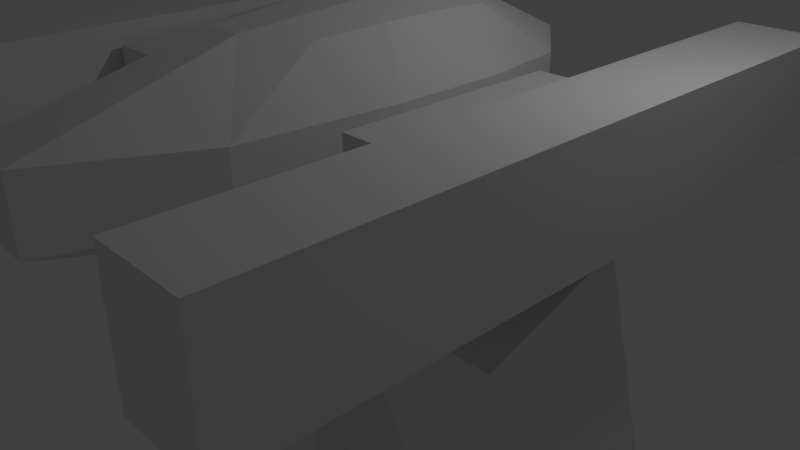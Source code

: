 # Source: Mecha1.blend  (saved by Blender 2.79.0; exported with 4.5.12 LTS)
import bpy
from mathutils import Matrix  # noqa: F401  (used for matrix-valued properties, if any)

bpy.ops.wm.read_factory_settings(use_empty=True)
scene = bpy.context.scene
scene.name = 'Scene'

# ---- collections
col_collection_1 = bpy.data.collections.new('Collection 1'); scene.collection.children.link(col_collection_1)

# ---- materials (node trees are filled in below, after node groups)
mat_material = bpy.data.materials.new('Material')
mat_material.alpha_threshold = 0.0
mat_material.roughness = 0.5
mat_material.line_color = (0.0, 0.0, 0.0, 1.0)

# ---- material node trees

# ---- world
world_world = bpy.data.worlds.new('World'); scene.world = world_world
world_world.color = (0.05088, 0.05088, 0.05088)
world_world.use_sun_shadow = False
world_world.sun_shadow_jitter_overblur = 0.0
world_world.cycles.sampling_method = 'MANUAL'

# ---- cameras
cam_camera = bpy.data.cameras.new('Camera')
cam_camera.clip_end = 100.0
cam_camera.lens = 35.0
cam_camera.sensor_width = 32.0
cam_camera.sensor_height = 18.0
cam_camera.ortho_scale = 7.314
cam_camera.dof.focus_distance = 0.0

# ---- lights
light_lamp = bpy.data.lights.new('Lamp', 'POINT')
light_lamp.transmission_factor = 0.0
light_lamp.cutoff_distance = 30.0
light_lamp.energy = 100.0
light_lamp.shadow_buffer_clip_start = 1.001
light_lamp.shadow_soft_size = 0.1
light_lamp.shadow_maximum_resolution = 0.006
light_lamp.use_absolute_resolution = True

# ---- meshes
me_cube = bpy.data.meshes.new('Cube')
me_cube.from_pydata([(1.0, 1.0, -1.0), (1.0, -1.0, -1.0), (1.0, 1.0, 1.0), (1.0, -1.0, 1.0), (3.346, 0.9666, -5.484), (3.346, -0.2598, -7.077), (1.332, -0.2598, -7.077), (1.332, 0.9666, -5.484), (3.346, 0.2059, 3.245), (3.346, -1.02, 1.652), (1.332, -1.02, 1.652), (1.332, 0.2059, 3.245), (3.367, 1.3, -16.69), (3.367, -0.02161, -16.69), (1.311, -0.02161, -16.69), (1.311, 1.3, -16.69), (3.367, 1.3, -7.284), (3.367, -0.02161, -7.284), (1.311, -0.02161, -7.284), (1.311, 1.3, -7.284), (3.367, 1.3, -20.49), (3.367, -0.02161, -20.49), (1.311, -0.02161, -20.49), (1.311, 1.3, -20.49), (3.367, 1.3, -18.1), (3.367, -0.02161, -18.1), (1.311, -0.02161, -18.1), (1.311, 1.3, -18.1), (0.7151, -0.8762, 2.798), (0.7151, -0.8762, 8.196), (0.7151, 0.7936, 2.798), (0.7151, 0.7936, 8.196), (0.2523, 1.022, 2.592), (0.2523, 1.022, 8.402), (1.087, 1.391, 6.45), (1.087, 1.391, 4.545), (0.8113, -0.2577, 2.659), (0.8113, 0.2907, 2.659), (0.8113, 0.2907, 8.335), (0.8113, -0.2577, 8.335), (1.087, -1.748, 6.45), (1.087, -1.748, 4.545), (0.2523, -1.262, 2.592), (0.2523, -1.262, 8.402), (0.3221, 0.3824, 8.705), (0.3221, -0.3494, 8.705), (0.3221, 0.3824, 2.29), (0.3221, -0.3494, 2.29), (0.3952, -2.937, 4.37), (0.3952, -2.937, 6.625), (1.373, 0.5164, 4.407), (1.373, -0.4834, 4.407), (1.373, 0.5164, 6.588), (1.373, -0.4834, 6.588), (0.3952, 1.975, 4.37), (0.3952, 1.975, 6.625), (1.716, 0.6981, 4.257), (1.716, -1.21, 4.257), (1.716, 0.6981, 6.738), (1.716, -1.21, 6.738), (2.42, 0.6981, 4.257), (2.42, -1.21, 4.257), (2.42, 0.6981, 6.738), (2.42, -1.21, 6.738), (2.562, 2.562, 3.643), (2.562, -3.074, 3.643), (2.562, 2.562, 7.352), (2.562, -3.074, 7.352), (3.613, 2.562, 3.643), (3.613, -3.074, 3.643), (3.613, 2.562, 7.352), (3.613, -3.074, 7.352), (-5.96e-08, 1.022, 2.592), (2.98e-08, 1.022, 8.402), (5.96e-08, -1.262, 2.592), (-2.98e-08, -1.262, 8.402), (0.0, 0.3824, 8.705), (2.98e-08, -0.3494, 8.705), (0.0, 0.3824, 2.29), (0.0, -0.3494, 2.29), (1.49e-07, -2.937, 4.37), (-8.941e-08, -2.937, 6.625), (0.0, 1.975, 4.37), (8.941e-08, 1.975, 6.625), (1.788e-07, 1.0, -1.0), (0.0, -1.0, -1.0), (2.384e-07, 1.0, 1.0), (-5.364e-07, -1.0, 1.0)], [], [(0, 2, 3, 1), (4, 5, 6, 7), (8, 11, 10, 9), (4, 8, 9, 5), (5, 9, 10, 6), (6, 10, 11, 7), (8, 4, 7, 11), (12, 13, 14, 15), (16, 19, 18, 17), (12, 16, 17, 13), (13, 17, 18, 14), (14, 18, 19, 15), (16, 12, 15, 19), (20, 21, 22, 23), (24, 27, 26, 25), (20, 24, 25, 21), (21, 25, 26, 22), (22, 26, 27, 23), (24, 20, 23, 27), (55, 33, 31, 34), (53, 39, 29, 40), (47, 36, 28, 42), (39, 45, 43, 29), (31, 33, 44, 38), (38, 44, 45, 39), (79, 47, 42, 74), (72, 32, 46, 78), (78, 46, 47, 79), (32, 30, 37, 46), (46, 37, 36, 47), (28, 41, 48, 42), (41, 40, 49, 48), (40, 29, 43, 49), (36, 51, 41, 28), (51, 53, 40, 41), (30, 35, 50, 37), (37, 50, 51, 36), (35, 34, 52, 50), (50, 52, 53, 51), (34, 31, 38, 52), (52, 38, 39, 53), (32, 54, 35, 30), (54, 55, 34, 35), (72, 82, 54, 32), (82, 83, 55, 54), (83, 73, 33, 55), (56, 57, 59, 58), (60, 62, 63, 61), (56, 58, 62, 60), (57, 56, 60, 61), (59, 57, 61, 63), (58, 59, 63, 62), (64, 65, 67, 66), (68, 70, 71, 69), (64, 66, 70, 68), (65, 64, 68, 69), (67, 65, 69, 71), (66, 67, 71, 70), (49, 43, 75, 81), (48, 49, 81, 80), (42, 48, 80, 74), (44, 76, 77, 45), (33, 73, 76, 44), (45, 77, 75, 43), (2, 0, 84, 86), (1, 3, 87, 85), (2, 86, 87, 3), (0, 1, 85, 84)])
me_cube.materials.append(mat_material)
me_cube.use_remesh_preserve_volume = False
me_cube.use_remesh_preserve_attributes = False
me_cube.use_mirror_vertex_groups = False
me_cube.update()

# ---- objects
ob_cube = bpy.data.objects.new('Cube', me_cube)
ob_lamp = bpy.data.objects.new('Lamp', light_lamp)
ob_camera = bpy.data.objects.new('Camera', cam_camera)

# ---- transforms, parenting, visibility, modifiers, constraints
ob_cube.location = (0.0, 0.0, 0.0)
ob_cube.scale = (1.0, 1.479, 0.3831)
ob_cube.lock_rotations_4d = False
ob_cube.empty_display_type = 'ARROWS'
ob_cube.lineart.crease_threshold = 0.0
_m = ob_cube.modifiers.new('Mirror', 'MIRROR')
_m.use_clip = True
ob_lamp.location = (4.076, 1.005, 5.904)
ob_lamp.rotation_euler = (0.6503, 0.05522, 1.866)
ob_lamp.lock_rotations_4d = False
ob_lamp.empty_display_type = 'ARROWS'
ob_lamp.color = (0.0, 0.0, 0.0, 0.0)
ob_lamp.lineart.crease_threshold = 0.0
ob_camera.location = (7.481, -6.508, 5.344)
ob_camera.rotation_euler = (1.109, 0.0, 0.8149)
ob_camera.lock_rotations_4d = False
ob_camera.empty_display_type = 'ARROWS'
ob_camera.color = (0.0, 0.0, 0.0, 0.0)
ob_camera.display_type = 'WIRE'
ob_camera.lineart.crease_threshold = 0.0

# ---- collection membership
col_collection_1.objects.link(ob_cube)
col_collection_1.objects.link(ob_lamp)
col_collection_1.objects.link(ob_camera)

# ---- scene / render settings (as saved in the file)
scene.camera = ob_camera
scene.frame_start = 1; scene.frame_end = 250; scene.frame_set(1)
scene.render.engine = 'CYCLES'
scene.render.resolution_percentage = 50
scene.render.dither_intensity = 0.0
scene.cycles.use_denoising = False
scene.cycles.samples = 128
scene.cycles.sampling_pattern = 'TABULATED_SOBOL'
scene.cycles.use_adaptive_sampling = False
scene.cycles.use_light_tree = False
scene.cycles.blur_glossy = 0.0
scene.cycles.sample_clamp_indirect = 0.0
scene.view_settings.view_transform = 'Standard'
bpy.context.view_layer.update()
